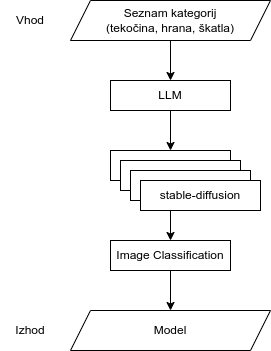

The diagram above was exported from draw.io. Its source (the exported page's mxGraphModel, read from the mxfile embedded in the PNG):
<mxGraphModel dx="1044" dy="639" grid="1" gridSize="10" guides="1" tooltips="1" connect="1" arrows="1" fold="1" page="1" pageScale="1" pageWidth="850" pageHeight="1100" math="0" shadow="0">
  <root>
    <mxCell id="0" />
    <mxCell id="1" parent="0" />
    <mxCell id="QNZhCxuGhtchbmdTFc9o-14" style="edgeStyle=orthogonalEdgeStyle;rounded=0;orthogonalLoop=1;jettySize=auto;html=1;entryX=0.5;entryY=0;entryDx=0;entryDy=0;" edge="1" parent="1" source="QNZhCxuGhtchbmdTFc9o-2" target="QNZhCxuGhtchbmdTFc9o-6">
      <mxGeometry relative="1" as="geometry" />
    </mxCell>
    <mxCell id="QNZhCxuGhtchbmdTFc9o-13" style="edgeStyle=orthogonalEdgeStyle;rounded=0;orthogonalLoop=1;jettySize=auto;html=1;exitX=0.5;exitY=1;exitDx=0;exitDy=0;" edge="1" parent="1" source="QNZhCxuGhtchbmdTFc9o-1" target="QNZhCxuGhtchbmdTFc9o-2">
      <mxGeometry relative="1" as="geometry" />
    </mxCell>
    <mxCell id="QNZhCxuGhtchbmdTFc9o-1" value="LLM" style="rounded=0;whiteSpace=wrap;html=1;" vertex="1" parent="1">
      <mxGeometry x="360" y="210" width="120" height="30" as="geometry" />
    </mxCell>
    <mxCell id="QNZhCxuGhtchbmdTFc9o-2" value="stable-diffusion" style="rounded=0;whiteSpace=wrap;html=1;" vertex="1" parent="1">
      <mxGeometry x="360" y="280" width="120" height="30" as="geometry" />
    </mxCell>
    <mxCell id="QNZhCxuGhtchbmdTFc9o-3" value="stable-diffusion" style="rounded=0;whiteSpace=wrap;html=1;" vertex="1" parent="1">
      <mxGeometry x="370" y="290" width="120" height="30" as="geometry" />
    </mxCell>
    <mxCell id="QNZhCxuGhtchbmdTFc9o-4" value="stable-diffusion" style="rounded=0;whiteSpace=wrap;html=1;" vertex="1" parent="1">
      <mxGeometry x="380" y="300" width="120" height="30" as="geometry" />
    </mxCell>
    <mxCell id="QNZhCxuGhtchbmdTFc9o-5" value="stable-diffusion" style="rounded=0;whiteSpace=wrap;html=1;" vertex="1" parent="1">
      <mxGeometry x="390" y="310" width="120" height="30" as="geometry" />
    </mxCell>
    <mxCell id="QNZhCxuGhtchbmdTFc9o-15" style="edgeStyle=orthogonalEdgeStyle;rounded=0;orthogonalLoop=1;jettySize=auto;html=1;exitX=0.5;exitY=1;exitDx=0;exitDy=0;" edge="1" parent="1" source="QNZhCxuGhtchbmdTFc9o-6" target="QNZhCxuGhtchbmdTFc9o-8">
      <mxGeometry relative="1" as="geometry" />
    </mxCell>
    <mxCell id="QNZhCxuGhtchbmdTFc9o-6" value="Image Classification" style="rounded=0;whiteSpace=wrap;html=1;" vertex="1" parent="1">
      <mxGeometry x="360" y="370" width="120" height="30" as="geometry" />
    </mxCell>
    <mxCell id="QNZhCxuGhtchbmdTFc9o-12" style="edgeStyle=orthogonalEdgeStyle;rounded=0;orthogonalLoop=1;jettySize=auto;html=1;exitX=0.5;exitY=1;exitDx=0;exitDy=0;" edge="1" parent="1" source="QNZhCxuGhtchbmdTFc9o-7" target="QNZhCxuGhtchbmdTFc9o-1">
      <mxGeometry relative="1" as="geometry" />
    </mxCell>
    <mxCell id="QNZhCxuGhtchbmdTFc9o-7" value="Seznam kategorij&lt;div&gt;(tekočina, hrana, škatla)&lt;/div&gt;" style="shape=parallelogram;perimeter=parallelogramPerimeter;whiteSpace=wrap;html=1;fixedSize=1;" vertex="1" parent="1">
      <mxGeometry x="320" y="130" width="200" height="40" as="geometry" />
    </mxCell>
    <mxCell id="QNZhCxuGhtchbmdTFc9o-8" value="Model" style="shape=parallelogram;perimeter=parallelogramPerimeter;whiteSpace=wrap;html=1;fixedSize=1;" vertex="1" parent="1">
      <mxGeometry x="320" y="440" width="200" height="40" as="geometry" />
    </mxCell>
    <mxCell id="QNZhCxuGhtchbmdTFc9o-9" value="Vhod" style="text;html=1;align=center;verticalAlign=middle;whiteSpace=wrap;rounded=0;" vertex="1" parent="1">
      <mxGeometry x="250" y="135" width="60" height="30" as="geometry" />
    </mxCell>
    <mxCell id="QNZhCxuGhtchbmdTFc9o-11" value="Izhod" style="text;html=1;align=center;verticalAlign=middle;whiteSpace=wrap;rounded=0;" vertex="1" parent="1">
      <mxGeometry x="250" y="445" width="60" height="30" as="geometry" />
    </mxCell>
  </root>
</mxGraphModel>